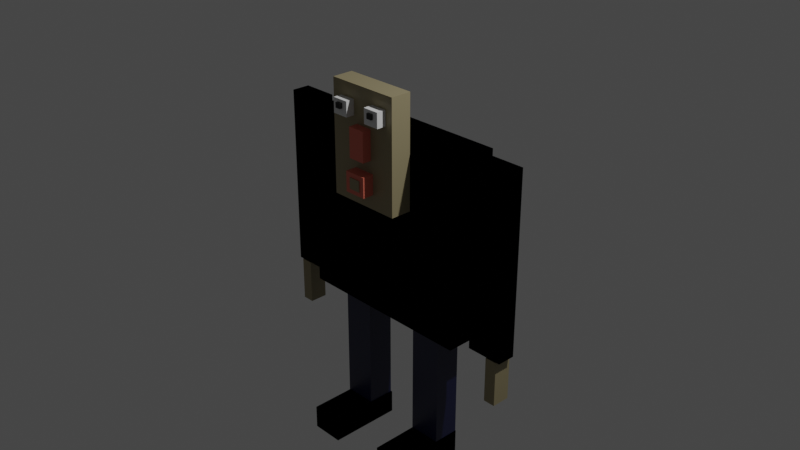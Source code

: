 # Source: Man.blend  (saved by Blender 2.82.7; exported with 4.5.12 LTS)
import bpy
from mathutils import Matrix  # noqa: F401  (used for matrix-valued properties, if any)

bpy.ops.wm.read_factory_settings(use_empty=True)
scene = bpy.context.scene
scene.name = 'Scene'

# ---- collections
col_collection = bpy.data.collections.new('Collection'); scene.collection.children.link(col_collection)

# ---- materials (node trees are filled in below, after node groups)
mat_blue = bpy.data.materials.new('Blue')
mat_blue.alpha_threshold = 0.0
mat_blue.use_transparent_shadow = False
mat_blue.line_color = (0.0, 0.0, 0.0, 1.0)
mat_skin = bpy.data.materials.new('Skin')
mat_skin.use_transparent_shadow = False
mat_dark_blue = bpy.data.materials.new('Dark Blue')
mat_dark_blue.alpha_threshold = 0.0
mat_dark_blue.use_transparent_shadow = False
mat_dark_blue.line_color = (0.0, 0.0, 0.0, 1.0)
mat_mouth = bpy.data.materials.new('Mouth')
mat_mouth.use_transparent_shadow = False
mat_black = bpy.data.materials.new('Black')
mat_black.use_transparent_shadow = False

# ---- material node trees
mat_blue.use_nodes = True; mat_blue.node_tree.nodes.clear()
_N = mat_blue.node_tree.nodes; _L = mat_blue.node_tree.links
n0 = _N.new('ShaderNodeOutputMaterial'); n0.name = 'Material Output'; n0.location = (300, 300)
n0.target = 'EEVEE'
n1 = _N.new('ShaderNodeBsdfPrincipled'); n1.name = 'Principled BSDF'; n1.location = (10, 300)
n1.distribution = 'GGX'
n1.subsurface_method = 'BURLEY'
n1.inputs[0].default_value = (0.02307, 0.02865, 0.1325, 1.0)
n1.inputs[2].default_value = 0.4
n1.inputs[3].default_value = 1.45
n1.inputs[27].default_value = (0.0, 0.0, 0.0, 1.0)
n1.inputs[28].default_value = 1.0
_L.new(n1.outputs[0], n0.inputs[0])
n0.is_active_output = True
mat_skin.use_nodes = True; mat_skin.node_tree.nodes.clear()
_N = mat_skin.node_tree.nodes; _L = mat_skin.node_tree.links
n0 = _N.new('ShaderNodeOutputMaterial'); n0.name = 'Material Output'; n0.location = (300, 300)
n1 = _N.new('ShaderNodeBsdfPrincipled'); n1.name = 'Principled BSDF'; n1.location = (10, 300)
n1.distribution = 'GGX'
n1.subsurface_method = 'BURLEY'
n1.inputs[0].default_value = (0.3088, 0.263, 0.1505, 1.0)
n1.inputs[3].default_value = 1.45
n1.inputs[27].default_value = (0.0, 0.0, 0.0, 1.0)
n1.inputs[28].default_value = 1.0
_L.new(n1.outputs[0], n0.inputs[0])
n0.is_active_output = True
mat_dark_blue.use_nodes = True; mat_dark_blue.node_tree.nodes.clear()
_N = mat_dark_blue.node_tree.nodes; _L = mat_dark_blue.node_tree.links
n0 = _N.new('ShaderNodeOutputMaterial'); n0.name = 'Material Output'; n0.location = (300, 300)
n1 = _N.new('ShaderNodeBsdfPrincipled'); n1.name = 'Principled BSDF'; n1.location = (10, 300)
n1.distribution = 'GGX'
n1.subsurface_method = 'BURLEY'
n1.inputs[0].default_value = (0.01109, 0.01345, 0.05455, 1.0)
n1.inputs[2].default_value = 0.4
n1.inputs[3].default_value = 1.45
n1.inputs[27].default_value = (0.0, 0.0, 0.0, 1.0)
n1.inputs[28].default_value = 1.0
_L.new(n1.outputs[0], n0.inputs[0])
n0.is_active_output = True
mat_mouth.use_nodes = True; mat_mouth.node_tree.nodes.clear()
_N = mat_mouth.node_tree.nodes; _L = mat_mouth.node_tree.links
n0 = _N.new('ShaderNodeOutputMaterial'); n0.name = 'Material Output'; n0.location = (300, 300)
n1 = _N.new('ShaderNodeBsdfPrincipled'); n1.name = 'Principled BSDF'; n1.location = (10, 300)
n1.distribution = 'GGX'
n1.subsurface_method = 'BURLEY'
n1.inputs[0].default_value = (0.6924, 0.1603, 0.1056, 1.0)
n1.inputs[3].default_value = 1.45
n1.inputs[27].default_value = (0.0, 0.0, 0.0, 1.0)
n1.inputs[28].default_value = 1.0
_L.new(n1.outputs[0], n0.inputs[0])
n0.is_active_output = True
mat_black.use_nodes = True; mat_black.node_tree.nodes.clear()
_N = mat_black.node_tree.nodes; _L = mat_black.node_tree.links
n0 = _N.new('ShaderNodeOutputMaterial'); n0.name = 'Material Output'; n0.location = (300, 300)
n1 = _N.new('ShaderNodeBsdfPrincipled'); n1.name = 'Principled BSDF'; n1.location = (10, 300)
n1.distribution = 'GGX'
n1.subsurface_method = 'BURLEY'
n1.inputs[0].default_value = (0.0, 0.0, 0.0, 1.0)
n1.inputs[3].default_value = 1.45
n1.inputs[27].default_value = (0.0, 0.0, 0.0, 1.0)
n1.inputs[28].default_value = 1.0
_L.new(n1.outputs[0], n0.inputs[0])
n0.is_active_output = True

# ---- world
world_world = bpy.data.worlds.new('World'); scene.world = world_world
world_world.use_nodes = True; world_world.node_tree.nodes.clear()
_N = world_world.node_tree.nodes; _L = world_world.node_tree.links
n0 = _N.new('ShaderNodeOutputWorld'); n0.name = 'World Output'; n0.location = (300, 300)
n1 = _N.new('ShaderNodeBackground'); n1.name = 'Background'; n1.location = (10, 300)
n1.inputs[0].default_value = (0.05088, 0.05088, 0.05088, 1.0)
_L.new(n1.outputs[0], n0.inputs[0])
n0.is_active_output = True
world_world.color = (0.05088, 0.05088, 0.05088)
world_world.use_sun_shadow = False
world_world.sun_shadow_jitter_overblur = 0.0

# ---- cameras
cam_camera = bpy.data.cameras.new('Camera')
cam_camera.clip_end = 100.0
cam_camera.ortho_scale = 7.314

# ---- lights
light_light = bpy.data.lights.new('Light', 'POINT')
light_light.transmission_factor = 0.0
light_light.energy = 1000.0
light_light.shadow_soft_size = 0.1
light_light.shadow_maximum_resolution = 0.006
light_light.use_absolute_resolution = True

# ---- meshes
me_cube = bpy.data.meshes.new('Cube')
me_cube.from_pydata([(1.0, 1.0, 1.0), (1.0, 1.0, -1.0), (1.0, -1.0, 1.0), (1.0, -1.0, -1.0), (-1.0, 1.0, 1.0), (-1.0, 1.0, -1.0), (-1.0, -1.0, 1.0), (-1.0, -1.0, -1.0)], [], [(0, 4, 6, 2), (3, 2, 6, 7), (7, 6, 4, 5), (5, 1, 3, 7), (1, 0, 2, 3), (5, 4, 0, 1)])
_uv = me_cube.uv_layers.new(name='UVMap')
_uv.uv.foreach_set('vector', [0.625, 0.5, 0.875, 0.5, 0.875, 0.75, 0.625, 0.75, 0.375, 0.75, 0.625, 0.75, 0.625, 1.0, 0.375, 1.0, 0.375, 0.0, 0.625, 0.0, 0.625, 0.25, 0.375, 0.25, 0.125, 0.5, 0.375, 0.5, 0.375, 0.75, 0.125, 0.75, 0.375, 0.5, 0.625, 0.5, 0.625, 0.75, 0.375, 0.75, 0.375, 0.25, 0.625, 0.25, 0.625, 0.5, 0.375, 0.5])
me_cube.materials.append(mat_blue)
me_cube.use_remesh_preserve_volume = False
me_cube.use_remesh_preserve_attributes = False
me_cube.use_mirror_vertex_groups = False
me_cube.update()
me_cube_001 = bpy.data.meshes.new('Cube.001')
me_cube_001.from_pydata([(1.0, 1.0, 1.0), (1.0, 1.0, -1.0), (1.0, -1.0, 1.0), (1.0, -1.0, -1.0), (-1.0, 1.0, 1.0), (-1.0, 1.0, -1.0), (-1.0, -1.0, 1.0), (-1.0, -1.0, -1.0)], [], [(0, 4, 6, 2), (3, 2, 6, 7), (7, 6, 4, 5), (5, 1, 3, 7), (1, 0, 2, 3), (5, 4, 0, 1)])
_uv = me_cube_001.uv_layers.new(name='UVMap')
_uv.uv.foreach_set('vector', [0.625, 0.5, 0.875, 0.5, 0.875, 0.75, 0.625, 0.75, 0.375, 0.75, 0.625, 0.75, 0.625, 1.0, 0.375, 1.0, 0.375, 0.0, 0.625, 0.0, 0.625, 0.25, 0.375, 0.25, 0.125, 0.5, 0.375, 0.5, 0.375, 0.75, 0.125, 0.75, 0.375, 0.5, 0.625, 0.5, 0.625, 0.75, 0.375, 0.75, 0.375, 0.25, 0.625, 0.25, 0.625, 0.5, 0.375, 0.5])
me_cube_001.materials.append(mat_blue)
me_cube_001.use_remesh_preserve_volume = False
me_cube_001.use_remesh_preserve_attributes = False
me_cube_001.use_mirror_vertex_groups = False
me_cube_001.update()
me_cube_002 = bpy.data.meshes.new('Cube.002')
me_cube_002.from_pydata([(1.0, 1.0, 1.0), (1.0, 1.0, -1.0), (1.0, -1.0, 1.0), (1.0, -1.0, -1.0), (-1.0, 1.0, 1.0), (-1.0, 1.0, -1.0), (-1.0, -1.0, 1.0), (-1.0, -1.0, -1.0)], [], [(0, 4, 6, 2), (3, 2, 6, 7), (7, 6, 4, 5), (5, 1, 3, 7), (1, 0, 2, 3), (5, 4, 0, 1)])
_uv = me_cube_002.uv_layers.new(name='UVMap')
_uv.uv.foreach_set('vector', [0.625, 0.5, 0.875, 0.5, 0.875, 0.75, 0.625, 0.75, 0.375, 0.75, 0.625, 0.75, 0.625, 1.0, 0.375, 1.0, 0.375, 0.0, 0.625, 0.0, 0.625, 0.25, 0.375, 0.25, 0.125, 0.5, 0.375, 0.5, 0.375, 0.75, 0.125, 0.75, 0.375, 0.5, 0.625, 0.5, 0.625, 0.75, 0.375, 0.75, 0.375, 0.25, 0.625, 0.25, 0.625, 0.5, 0.375, 0.5])
me_cube_002.materials.append(mat_skin)
me_cube_002.use_remesh_preserve_volume = False
me_cube_002.use_remesh_preserve_attributes = False
me_cube_002.use_mirror_vertex_groups = False
me_cube_002.update()
me_cube_003 = bpy.data.meshes.new('Cube.003')
me_cube_003.from_pydata([(1.0, 1.0, 1.0), (1.0, 1.0, -1.0), (1.0, -1.0, 1.0), (1.0, -1.0, -1.0), (-1.0, 1.0, 1.0), (-1.0, 1.0, -1.0), (-1.0, -1.0, 1.0), (-1.0, -1.0, -1.0)], [], [(0, 4, 6, 2), (3, 2, 6, 7), (7, 6, 4, 5), (5, 1, 3, 7), (1, 0, 2, 3), (5, 4, 0, 1)])
_uv = me_cube_003.uv_layers.new(name='UVMap')
_uv.uv.foreach_set('vector', [0.625, 0.5, 0.875, 0.5, 0.875, 0.75, 0.625, 0.75, 0.375, 0.75, 0.625, 0.75, 0.625, 1.0, 0.375, 1.0, 0.375, 0.0, 0.625, 0.0, 0.625, 0.25, 0.375, 0.25, 0.125, 0.5, 0.375, 0.5, 0.375, 0.75, 0.125, 0.75, 0.375, 0.5, 0.625, 0.5, 0.625, 0.75, 0.375, 0.75, 0.375, 0.25, 0.625, 0.25, 0.625, 0.5, 0.375, 0.5])
me_cube_003.materials.append(mat_blue)
me_cube_003.use_remesh_preserve_volume = False
me_cube_003.use_remesh_preserve_attributes = False
me_cube_003.use_mirror_vertex_groups = False
me_cube_003.update()
me_cube_004 = bpy.data.meshes.new('Cube.004')
me_cube_004.from_pydata([(1.0, 1.0, 1.0), (1.0, 1.0, -1.0), (1.0, -1.0, 1.0), (1.0, -1.0, -1.0), (-1.0, 1.0, 1.0), (-1.0, 1.0, -1.0), (-1.0, -1.0, 1.0), (-1.0, -1.0, -1.0)], [], [(0, 4, 6, 2), (3, 2, 6, 7), (7, 6, 4, 5), (5, 1, 3, 7), (1, 0, 2, 3), (5, 4, 0, 1)])
_uv = me_cube_004.uv_layers.new(name='UVMap')
_uv.uv.foreach_set('vector', [0.625, 0.5, 0.875, 0.5, 0.875, 0.75, 0.625, 0.75, 0.375, 0.75, 0.625, 0.75, 0.625, 1.0, 0.375, 1.0, 0.375, 0.0, 0.625, 0.0, 0.625, 0.25, 0.375, 0.25, 0.125, 0.5, 0.375, 0.5, 0.375, 0.75, 0.125, 0.75, 0.375, 0.5, 0.625, 0.5, 0.625, 0.75, 0.375, 0.75, 0.375, 0.25, 0.625, 0.25, 0.625, 0.5, 0.375, 0.5])
me_cube_004.materials.append(mat_blue)
me_cube_004.use_remesh_preserve_volume = False
me_cube_004.use_remesh_preserve_attributes = False
me_cube_004.use_mirror_vertex_groups = False
me_cube_004.update()
me_cube_005 = bpy.data.meshes.new('Cube.005')
me_cube_005.from_pydata([(1.0, 1.0, 1.0), (1.0, 1.0, -1.0), (1.0, -1.0, 1.0), (1.0, -1.0, -1.0), (-1.0, 1.0, 1.0), (-1.0, 1.0, -1.0), (-1.0, -1.0, 1.0), (-1.0, -1.0, -1.0)], [], [(0, 4, 6, 2), (3, 2, 6, 7), (7, 6, 4, 5), (5, 1, 3, 7), (1, 0, 2, 3), (5, 4, 0, 1)])
_uv = me_cube_005.uv_layers.new(name='UVMap')
_uv.uv.foreach_set('vector', [0.625, 0.5, 0.875, 0.5, 0.875, 0.75, 0.625, 0.75, 0.375, 0.75, 0.625, 0.75, 0.625, 1.0, 0.375, 1.0, 0.375, 0.0, 0.625, 0.0, 0.625, 0.25, 0.375, 0.25, 0.125, 0.5, 0.375, 0.5, 0.375, 0.75, 0.125, 0.75, 0.375, 0.5, 0.625, 0.5, 0.625, 0.75, 0.375, 0.75, 0.375, 0.25, 0.625, 0.25, 0.625, 0.5, 0.375, 0.5])
me_cube_005.materials.append(mat_dark_blue)
me_cube_005.use_remesh_preserve_volume = False
me_cube_005.use_remesh_preserve_attributes = False
me_cube_005.use_mirror_vertex_groups = False
me_cube_005.update()
me_cube_006 = bpy.data.meshes.new('Cube.006')
me_cube_006.from_pydata([(1.0, 1.0, 1.0), (1.0, 1.0, -1.0), (1.0, -1.0, 1.0), (1.0, -1.0, -1.0), (-1.0, 1.0, 1.0), (-1.0, 1.0, -1.0), (-1.0, -1.0, 1.0), (-1.0, -1.0, -1.0)], [], [(0, 4, 6, 2), (3, 2, 6, 7), (7, 6, 4, 5), (5, 1, 3, 7), (1, 0, 2, 3), (5, 4, 0, 1)])
_uv = me_cube_006.uv_layers.new(name='UVMap')
_uv.uv.foreach_set('vector', [0.625, 0.5, 0.875, 0.5, 0.875, 0.75, 0.625, 0.75, 0.375, 0.75, 0.625, 0.75, 0.625, 1.0, 0.375, 1.0, 0.375, 0.0, 0.625, 0.0, 0.625, 0.25, 0.375, 0.25, 0.125, 0.5, 0.375, 0.5, 0.375, 0.75, 0.125, 0.75, 0.375, 0.5, 0.625, 0.5, 0.625, 0.75, 0.375, 0.75, 0.375, 0.25, 0.625, 0.25, 0.625, 0.5, 0.375, 0.5])
me_cube_006.materials.append(mat_dark_blue)
me_cube_006.use_remesh_preserve_volume = False
me_cube_006.use_remesh_preserve_attributes = False
me_cube_006.use_mirror_vertex_groups = False
me_cube_006.update()
me_cube_007 = bpy.data.meshes.new('Cube.007')
me_cube_007.from_pydata([(1.0, 1.0, 1.0), (1.0, 1.0, -1.0), (1.0, -1.0, 1.0), (1.0, -1.0, -1.0), (-1.0, 1.0, 1.0), (-1.0, 1.0, -1.0), (-1.0, -1.0, 1.0), (-1.0, -1.0, -1.0)], [], [(0, 4, 6, 2), (3, 2, 6, 7), (7, 6, 4, 5), (5, 1, 3, 7), (1, 0, 2, 3), (5, 4, 0, 1)])
_uv = me_cube_007.uv_layers.new(name='UVMap')
_uv.uv.foreach_set('vector', [0.625, 0.5, 0.875, 0.5, 0.875, 0.75, 0.625, 0.75, 0.375, 0.75, 0.625, 0.75, 0.625, 1.0, 0.375, 1.0, 0.375, 0.0, 0.625, 0.0, 0.625, 0.25, 0.375, 0.25, 0.125, 0.5, 0.375, 0.5, 0.375, 0.75, 0.125, 0.75, 0.375, 0.5, 0.625, 0.5, 0.625, 0.75, 0.375, 0.75, 0.375, 0.25, 0.625, 0.25, 0.625, 0.5, 0.375, 0.5])
me_cube_007.materials.append(mat_blue)
me_cube_007.use_remesh_preserve_volume = False
me_cube_007.use_remesh_preserve_attributes = False
me_cube_007.use_mirror_vertex_groups = False
me_cube_007.update()
me_cube_008 = bpy.data.meshes.new('Cube.008')
me_cube_008.from_pydata([(1.0, 1.0, 1.0), (1.0, 1.0, -1.0), (1.0, -1.0, 1.0), (1.0, -1.0, -1.0), (-1.0, 1.0, 1.0), (-1.0, 1.0, -1.0), (-1.0, -1.0, 1.0), (-1.0, -1.0, -1.0)], [], [(0, 4, 6, 2), (3, 2, 6, 7), (7, 6, 4, 5), (5, 1, 3, 7), (1, 0, 2, 3), (5, 4, 0, 1)])
_uv = me_cube_008.uv_layers.new(name='UVMap')
_uv.uv.foreach_set('vector', [0.625, 0.5, 0.875, 0.5, 0.875, 0.75, 0.625, 0.75, 0.375, 0.75, 0.625, 0.75, 0.625, 1.0, 0.375, 1.0, 0.375, 0.0, 0.625, 0.0, 0.625, 0.25, 0.375, 0.25, 0.125, 0.5, 0.375, 0.5, 0.375, 0.75, 0.125, 0.75, 0.375, 0.5, 0.625, 0.5, 0.625, 0.75, 0.375, 0.75, 0.375, 0.25, 0.625, 0.25, 0.625, 0.5, 0.375, 0.5])
me_cube_008.materials.append(mat_blue)
me_cube_008.use_remesh_preserve_volume = False
me_cube_008.use_remesh_preserve_attributes = False
me_cube_008.use_mirror_vertex_groups = False
me_cube_008.update()
me_cube_009 = bpy.data.meshes.new('Cube.009')
me_cube_009.from_pydata([(-1.0, -1.0, -1.0), (-1.0, -1.0, 1.0), (-1.0, 1.0, -1.0), (-1.0, 1.0, 1.0), (1.0, -1.0, -1.0), (1.0, -1.0, 1.0), (1.0, 1.0, -1.0), (1.0, 1.0, 1.0)], [], [(0, 1, 3, 2), (2, 3, 7, 6), (6, 7, 5, 4), (4, 5, 1, 0), (2, 6, 4, 0), (7, 3, 1, 5)])
_uv = me_cube_009.uv_layers.new(name='UVMap')
_uv.uv.foreach_set('vector', [0.375, 0.0, 0.625, 0.0, 0.625, 0.25, 0.375, 0.25, 0.375, 0.25, 0.625, 0.25, 0.625, 0.5, 0.375, 0.5, 0.375, 0.5, 0.625, 0.5, 0.625, 0.75, 0.375, 0.75, 0.375, 0.75, 0.625, 0.75, 0.625, 1.0, 0.375, 1.0, 0.125, 0.5, 0.375, 0.5, 0.375, 0.75, 0.125, 0.75, 0.625, 0.5, 0.875, 0.5, 0.875, 0.75, 0.625, 0.75])
me_cube_009.materials.append(mat_skin)
me_cube_009.use_remesh_fix_poles = True
me_cube_009.use_remesh_preserve_attributes = False
me_cube_009.use_mirror_vertex_groups = False
me_cube_009.update()
me_cube_010 = bpy.data.meshes.new('Cube.010')
me_cube_010.from_pydata([(-1.0, -1.0, -1.0), (-1.0, -1.0, 1.0), (-1.0, 1.0, -1.0), (-1.0, 1.0, 1.0), (1.0, -1.0, -1.0), (1.0, -1.0, 1.0), (1.0, 1.0, -1.0), (1.0, 1.0, 1.0)], [], [(0, 1, 3, 2), (2, 3, 7, 6), (6, 7, 5, 4), (4, 5, 1, 0), (2, 6, 4, 0), (7, 3, 1, 5)])
_uv = me_cube_010.uv_layers.new(name='UVMap')
_uv.uv.foreach_set('vector', [0.375, 0.0, 0.625, 0.0, 0.625, 0.25, 0.375, 0.25, 0.375, 0.25, 0.625, 0.25, 0.625, 0.5, 0.375, 0.5, 0.375, 0.5, 0.625, 0.5, 0.625, 0.75, 0.375, 0.75, 0.375, 0.75, 0.625, 0.75, 0.625, 1.0, 0.375, 1.0, 0.125, 0.5, 0.375, 0.5, 0.375, 0.75, 0.125, 0.75, 0.625, 0.5, 0.875, 0.5, 0.875, 0.75, 0.625, 0.75])
me_cube_010.materials.append(mat_skin)
me_cube_010.use_remesh_fix_poles = True
me_cube_010.use_remesh_preserve_attributes = False
me_cube_010.use_mirror_vertex_groups = False
me_cube_010.update()
me_cube_011 = bpy.data.meshes.new('Cube.011')
me_cube_011.from_pydata([(1.0, 1.0, 1.0), (1.0, 1.0, -1.0), (1.0, -1.0, 1.0), (1.0, -1.0, -1.0), (-1.0, 1.0, 1.0), (-1.0, 1.0, -1.0), (-1.0, -1.0, 1.0), (-1.0, -1.0, -1.0)], [], [(0, 4, 6, 2), (3, 2, 6, 7), (7, 6, 4, 5), (5, 1, 3, 7), (1, 0, 2, 3), (5, 4, 0, 1)])
_uv = me_cube_011.uv_layers.new(name='UVMap')
_uv.uv.foreach_set('vector', [0.625, 0.5, 0.875, 0.5, 0.875, 0.75, 0.625, 0.75, 0.375, 0.75, 0.625, 0.75, 0.625, 1.0, 0.375, 1.0, 0.375, 0.0, 0.625, 0.0, 0.625, 0.25, 0.375, 0.25, 0.125, 0.5, 0.375, 0.5, 0.375, 0.75, 0.125, 0.75, 0.375, 0.5, 0.625, 0.5, 0.625, 0.75, 0.375, 0.75, 0.375, 0.25, 0.625, 0.25, 0.625, 0.5, 0.375, 0.5])
me_cube_011.materials.append(mat_mouth)
me_cube_011.use_remesh_preserve_volume = False
me_cube_011.use_remesh_preserve_attributes = False
me_cube_011.use_mirror_vertex_groups = False
me_cube_011.update()
me_cube_012 = bpy.data.meshes.new('Cube.012')
me_cube_012.from_pydata([(1.0, 1.0, 1.0), (1.0, 1.0, -1.0), (1.0, -1.0, 1.0), (1.0, -1.0, -1.0), (-1.0, 1.0, 1.0), (-1.0, 1.0, -1.0), (-1.0, -1.0, 1.0), (-1.0, -1.0, -1.0)], [], [(0, 4, 6, 2), (3, 2, 6, 7), (7, 6, 4, 5), (5, 1, 3, 7), (1, 0, 2, 3), (5, 4, 0, 1)])
_uv = me_cube_012.uv_layers.new(name='UVMap')
_uv.uv.foreach_set('vector', [0.625, 0.5, 0.875, 0.5, 0.875, 0.75, 0.625, 0.75, 0.375, 0.75, 0.625, 0.75, 0.625, 1.0, 0.375, 1.0, 0.375, 0.0, 0.625, 0.0, 0.625, 0.25, 0.375, 0.25, 0.125, 0.5, 0.375, 0.5, 0.375, 0.75, 0.125, 0.75, 0.375, 0.5, 0.625, 0.5, 0.625, 0.75, 0.375, 0.75, 0.375, 0.25, 0.625, 0.25, 0.625, 0.5, 0.375, 0.5])
me_cube_012.materials.append(None)
me_cube_012.use_remesh_preserve_volume = False
me_cube_012.use_remesh_preserve_attributes = False
me_cube_012.use_mirror_vertex_groups = False
me_cube_012.update()
me_cube_013 = bpy.data.meshes.new('Cube.013')
me_cube_013.from_pydata([(1.0, 1.0, 1.0), (1.0, 1.0, -1.0), (1.0, -1.0, 1.0), (1.0, -1.0, -1.0), (-1.0, 1.0, 1.0), (-1.0, 1.0, -1.0), (-1.0, -1.0, 1.0), (-1.0, -1.0, -1.0)], [], [(0, 4, 6, 2), (3, 2, 6, 7), (7, 6, 4, 5), (5, 1, 3, 7), (1, 0, 2, 3), (5, 4, 0, 1)])
_uv = me_cube_013.uv_layers.new(name='UVMap')
_uv.uv.foreach_set('vector', [0.625, 0.5, 0.875, 0.5, 0.875, 0.75, 0.625, 0.75, 0.375, 0.75, 0.625, 0.75, 0.625, 1.0, 0.375, 1.0, 0.375, 0.0, 0.625, 0.0, 0.625, 0.25, 0.375, 0.25, 0.125, 0.5, 0.375, 0.5, 0.375, 0.75, 0.125, 0.75, 0.375, 0.5, 0.625, 0.5, 0.625, 0.75, 0.375, 0.75, 0.375, 0.25, 0.625, 0.25, 0.625, 0.5, 0.375, 0.5])
me_cube_013.materials.append(None)
me_cube_013.use_remesh_preserve_volume = False
me_cube_013.use_remesh_preserve_attributes = False
me_cube_013.use_mirror_vertex_groups = False
me_cube_013.update()
me_cube_014 = bpy.data.meshes.new('Cube.014')
me_cube_014.from_pydata([(1.0, 1.0, 1.0), (1.0, 1.0, -1.0), (1.0, -1.0, 1.0), (1.0, -1.0, -1.0), (-1.0, 1.0, 1.0), (-1.0, 1.0, -1.0), (-1.0, -1.0, 1.0), (-1.0, -1.0, -1.0)], [], [(0, 4, 6, 2), (3, 2, 6, 7), (7, 6, 4, 5), (5, 1, 3, 7), (1, 0, 2, 3), (5, 4, 0, 1)])
_uv = me_cube_014.uv_layers.new(name='UVMap')
_uv.uv.foreach_set('vector', [0.625, 0.5, 0.875, 0.5, 0.875, 0.75, 0.625, 0.75, 0.375, 0.75, 0.625, 0.75, 0.625, 1.0, 0.375, 1.0, 0.375, 0.0, 0.625, 0.0, 0.625, 0.25, 0.375, 0.25, 0.125, 0.5, 0.375, 0.5, 0.375, 0.75, 0.125, 0.75, 0.375, 0.5, 0.625, 0.5, 0.625, 0.75, 0.375, 0.75, 0.375, 0.25, 0.625, 0.25, 0.625, 0.5, 0.375, 0.5])
me_cube_014.materials.append(mat_mouth)
me_cube_014.use_remesh_preserve_volume = False
me_cube_014.use_remesh_preserve_attributes = False
me_cube_014.use_mirror_vertex_groups = False
me_cube_014.update()
me_cube_015 = bpy.data.meshes.new('Cube.015')
me_cube_015.from_pydata([(1.0, 1.0, 1.0), (1.0, 1.0, -1.0), (1.0, -1.0, 1.0), (1.0, -1.0, -1.0), (-1.0, 1.0, 1.0), (-1.0, 1.0, -1.0), (-1.0, -1.0, 1.0), (-1.0, -1.0, -1.0)], [], [(0, 4, 6, 2), (3, 2, 6, 7), (7, 6, 4, 5), (5, 1, 3, 7), (1, 0, 2, 3), (5, 4, 0, 1)])
_uv = me_cube_015.uv_layers.new(name='UVMap')
_uv.uv.foreach_set('vector', [0.625, 0.5, 0.875, 0.5, 0.875, 0.75, 0.625, 0.75, 0.375, 0.75, 0.625, 0.75, 0.625, 1.0, 0.375, 1.0, 0.375, 0.0, 0.625, 0.0, 0.625, 0.25, 0.375, 0.25, 0.125, 0.5, 0.375, 0.5, 0.375, 0.75, 0.125, 0.75, 0.375, 0.5, 0.625, 0.5, 0.625, 0.75, 0.375, 0.75, 0.375, 0.25, 0.625, 0.25, 0.625, 0.5, 0.375, 0.5])
me_cube_015.materials.append(mat_black)
me_cube_015.use_remesh_preserve_volume = False
me_cube_015.use_remesh_preserve_attributes = False
me_cube_015.use_mirror_vertex_groups = False
me_cube_015.update()
me_cube_018 = bpy.data.meshes.new('Cube.018')
me_cube_018.from_pydata([(1.0, 1.0, 1.0), (1.0, 1.0, -1.0), (1.0, -1.0, 1.0), (1.0, -1.0, -1.0), (-1.0, 1.0, 1.0), (-1.0, 1.0, -1.0), (-1.0, -1.0, 1.0), (-1.0, -1.0, -1.0)], [], [(0, 4, 6, 2), (3, 2, 6, 7), (7, 6, 4, 5), (5, 1, 3, 7), (1, 0, 2, 3), (5, 4, 0, 1)])
_uv = me_cube_018.uv_layers.new(name='UVMap')
_uv.uv.foreach_set('vector', [0.625, 0.5, 0.875, 0.5, 0.875, 0.75, 0.625, 0.75, 0.375, 0.75, 0.625, 0.75, 0.625, 1.0, 0.375, 1.0, 0.375, 0.0, 0.625, 0.0, 0.625, 0.25, 0.375, 0.25, 0.125, 0.5, 0.375, 0.5, 0.375, 0.75, 0.125, 0.75, 0.375, 0.5, 0.625, 0.5, 0.625, 0.75, 0.375, 0.75, 0.375, 0.25, 0.625, 0.25, 0.625, 0.5, 0.375, 0.5])
me_cube_018.materials.append(mat_black)
me_cube_018.use_remesh_preserve_volume = False
me_cube_018.use_remesh_preserve_attributes = False
me_cube_018.use_mirror_vertex_groups = False
me_cube_018.update()
me_cube_019 = bpy.data.meshes.new('Cube.019')
me_cube_019.from_pydata([(1.0, 1.0, 1.0), (1.0, 1.0, -1.0), (1.0, -1.0, 1.0), (1.0, -1.0, -1.0), (-1.0, 1.0, 1.0), (-1.0, 1.0, -1.0), (-1.0, -1.0, 1.0), (-1.0, -1.0, -1.0)], [], [(0, 4, 6, 2), (3, 2, 6, 7), (7, 6, 4, 5), (5, 1, 3, 7), (1, 0, 2, 3), (5, 4, 0, 1)])
_uv = me_cube_019.uv_layers.new(name='UVMap')
_uv.uv.foreach_set('vector', [0.625, 0.5, 0.875, 0.5, 0.875, 0.75, 0.625, 0.75, 0.375, 0.75, 0.625, 0.75, 0.625, 1.0, 0.375, 1.0, 0.375, 0.0, 0.625, 0.0, 0.625, 0.25, 0.375, 0.25, 0.125, 0.5, 0.375, 0.5, 0.375, 0.75, 0.125, 0.75, 0.375, 0.5, 0.625, 0.5, 0.625, 0.75, 0.375, 0.75, 0.375, 0.25, 0.625, 0.25, 0.625, 0.5, 0.375, 0.5])
me_cube_019.materials.append(mat_skin)
me_cube_019.use_remesh_preserve_volume = False
me_cube_019.use_remesh_preserve_attributes = False
me_cube_019.use_mirror_vertex_groups = False
me_cube_019.update()

# ---- objects
ob_cube = bpy.data.objects.new('Cube', me_cube)
ob_light = bpy.data.objects.new('Light', light_light)
ob_camera = bpy.data.objects.new('Camera', cam_camera)
ob_cube_001 = bpy.data.objects.new('Cube.001', me_cube_001)
ob_cube_002 = bpy.data.objects.new('Cube.002', me_cube_002)
ob_cube_003 = bpy.data.objects.new('Cube.003', me_cube_003)
ob_cube_004 = bpy.data.objects.new('Cube.004', me_cube_004)
ob_cube_005 = bpy.data.objects.new('Cube.005', me_cube_005)
ob_cube_006 = bpy.data.objects.new('Cube.006', me_cube_006)
ob_cube_007 = bpy.data.objects.new('Cube.007', me_cube_007)
ob_cube_008 = bpy.data.objects.new('Cube.008', me_cube_008)
ob_cube_009 = bpy.data.objects.new('Cube.009', me_cube_009)
ob_cube_010 = bpy.data.objects.new('Cube.010', me_cube_010)
ob_cube_011 = bpy.data.objects.new('Cube.011', me_cube_011)
ob_cube_012 = bpy.data.objects.new('Cube.012', me_cube_012)
ob_cube_013 = bpy.data.objects.new('Cube.013', me_cube_013)
ob_cube_015 = bpy.data.objects.new('Cube.015', me_cube_014)
ob_cube_016 = bpy.data.objects.new('Cube.016', me_cube_015)
ob_cube_017 = bpy.data.objects.new('Cube.017', me_cube_018)
ob_cube_018 = bpy.data.objects.new('Cube.018', me_cube_019)

# ---- transforms, parenting, visibility, modifiers, constraints
ob_cube.location = (0.0, 0.0, 0.0)
ob_cube.scale = (1.0, 0.255, 1.0)
ob_cube.lock_rotations_4d = False
ob_cube.empty_display_type = 'ARROWS'
ob_cube.lineart.crease_threshold = 0.0
ob_light.location = (4.076, 1.005, 5.904)
ob_light.rotation_euler = (0.6503, 0.05522, 1.866)
ob_light.lock_rotations_4d = False
ob_light.empty_display_type = 'ARROWS'
ob_light.color = (0.0, 0.0, 0.0, 0.0)
ob_light.lineart.crease_threshold = 0.0
ob_camera.location = (7.359, -6.926, 4.958)
ob_camera.rotation_euler = (1.109, 0.0, 0.8149)
ob_camera.lock_rotations_4d = False
ob_camera.empty_display_type = 'ARROWS'
ob_camera.color = (0.0, 0.0, 0.0, 0.0)
ob_camera.display_type = 'WIRE'
ob_camera.lineart.crease_threshold = 0.0
ob_cube_001.location = (0.0, 0.0, 0.0)
ob_cube_001.scale = (-0.9402, -0.2397, -0.9402)
ob_cube_001.lock_rotations_4d = False
ob_cube_001.empty_display_type = 'ARROWS'
ob_cube_001.lineart.crease_threshold = 0.0
ob_cube_002.location = (0.03416, -0.3901, 0.9324)
ob_cube_002.scale = (0.4054, 0.115, 0.6054)
ob_cube_002.lock_rotations_4d = False
ob_cube_002.empty_display_type = 'ARROWS'
ob_cube_002.lineart.crease_threshold = 0.0
ob_cube_003.location = (1.301, 0.003122, 0.009066)
ob_cube_003.scale = (0.2, 0.1, 1.0)
ob_cube_003.lock_rotations_4d = False
ob_cube_003.empty_display_type = 'ARROWS'
ob_cube_003.lineart.crease_threshold = 0.0
ob_cube_004.location = (-1.32, -0.003142, 0.009928)
ob_cube_004.scale = (0.2, 0.1, 1.0)
ob_cube_004.lock_rotations_4d = False
ob_cube_004.empty_display_type = 'ARROWS'
ob_cube_004.lineart.crease_threshold = 0.0
ob_cube_005.location = (0.5466, -0.006024, -1.731)
ob_cube_005.scale = (0.18, 0.1446, 0.7)
ob_cube_005.lock_rotations_4d = False
ob_cube_005.empty_display_type = 'ARROWS'
ob_cube_005.lineart.crease_threshold = 0.0
ob_cube_006.location = (-0.4745, -0.003327, -1.716)
ob_cube_006.scale = (0.18, 0.15, 0.7)
ob_cube_006.lock_rotations_4d = False
ob_cube_006.empty_display_type = 'ARROWS'
ob_cube_006.lineart.crease_threshold = 0.0
ob_cube_007.location = (-0.4627, -0.2509, -2.46)
ob_cube_007.scale = (0.18, -0.4055, 0.13)
ob_cube_007.lock_rotations_4d = False
ob_cube_007.empty_display_type = 'ARROWS'
ob_cube_007.lineart.crease_threshold = 0.0
ob_cube_008.location = (0.5505, -0.265, -2.443)
ob_cube_008.scale = (0.18, -0.4055, 0.13)
ob_cube_008.lock_rotations_4d = False
ob_cube_008.empty_display_type = 'ARROWS'
ob_cube_008.lineart.crease_threshold = 0.0
ob_cube_009.location = (1.381, 0.01505, -1.259)
ob_cube_009.scale = (0.066, 0.1, 0.25)
ob_cube_009.lineart.crease_threshold = 0.0
ob_cube_010.location = (-1.414, -0.001403, -1.248)
ob_cube_010.scale = (0.066, 0.1, 0.25)
ob_cube_010.lineart.crease_threshold = 0.0
ob_cube_011.location = (0.05251, -0.5133, 0.9898)
ob_cube_011.scale = (0.095, 0.09, 0.16)
ob_cube_011.lock_rotations_4d = False
ob_cube_011.empty_display_type = 'ARROWS'
ob_cube_011.lineart.crease_threshold = 0.0
ob_cube_012.location = (-0.1723, -0.5131, 1.305)
ob_cube_012.scale = (0.09, 0.085, 0.08)
ob_cube_012.lock_rotations_4d = False
ob_cube_012.empty_display_type = 'ARROWS'
ob_cube_012.lineart.crease_threshold = 0.0
ob_cube_013.location = (0.2639, -0.5224, 1.316)
ob_cube_013.scale = (0.09, 0.085, 0.08)
ob_cube_013.lock_rotations_4d = False
ob_cube_013.empty_display_type = 'ARROWS'
ob_cube_013.lineart.crease_threshold = 0.0
ob_cube_015.location = (0.05277, -0.5148, 0.5905)
ob_cube_015.scale = (0.1215, 0.1148, 0.108)
ob_cube_015.lock_rotations_4d = False
ob_cube_015.empty_display_type = 'ARROWS'
ob_cube_015.lineart.crease_threshold = 0.0
ob_cube_016.location = (-0.1727, -0.5989, 1.327)
ob_cube_016.scale = (-0.03074, -0.02903, -0.02733)
ob_cube_016.lock_rotations_4d = False
ob_cube_016.empty_display_type = 'ARROWS'
ob_cube_016.lineart.crease_threshold = 0.0
ob_cube_017.location = (0.265, -0.602, 1.338)
ob_cube_017.scale = (-0.03074, -0.02903, -0.02733)
ob_cube_017.lock_rotations_4d = False
ob_cube_017.empty_display_type = 'ARROWS'
ob_cube_017.lineart.crease_threshold = 0.0
ob_cube_018.location = (0.05558, -0.5784, 0.5905)
ob_cube_018.scale = (0.06513, 0.06151, 0.05789)
ob_cube_018.lock_rotations_4d = False
ob_cube_018.empty_display_type = 'ARROWS'
ob_cube_018.lineart.crease_threshold = 0.0

# ---- collection membership
col_collection.objects.link(ob_cube)
col_collection.objects.link(ob_light)
col_collection.objects.link(ob_camera)
col_collection.objects.link(ob_cube_001)
col_collection.objects.link(ob_cube_002)
col_collection.objects.link(ob_cube_003)
col_collection.objects.link(ob_cube_004)
col_collection.objects.link(ob_cube_005)
col_collection.objects.link(ob_cube_006)
col_collection.objects.link(ob_cube_007)
col_collection.objects.link(ob_cube_008)
col_collection.objects.link(ob_cube_009)
col_collection.objects.link(ob_cube_010)
col_collection.objects.link(ob_cube_011)
col_collection.objects.link(ob_cube_012)
col_collection.objects.link(ob_cube_013)
col_collection.objects.link(ob_cube_015)
col_collection.objects.link(ob_cube_016)
col_collection.objects.link(ob_cube_017)
col_collection.objects.link(ob_cube_018)

# ---- scene / render settings (as saved in the file)
scene.camera = ob_camera
scene.frame_start = 1; scene.frame_end = 250; scene.frame_set(1)
scene.render.engine = 'BLENDER_EEVEE_NEXT'
scene.cycles.use_denoising = False
scene.cycles.samples = 128
scene.cycles.sampling_pattern = 'TABULATED_SOBOL'
scene.cycles.use_adaptive_sampling = False
scene.cycles.use_light_tree = False
scene.view_settings.view_transform = 'Filmic'
bpy.context.view_layer.update()
